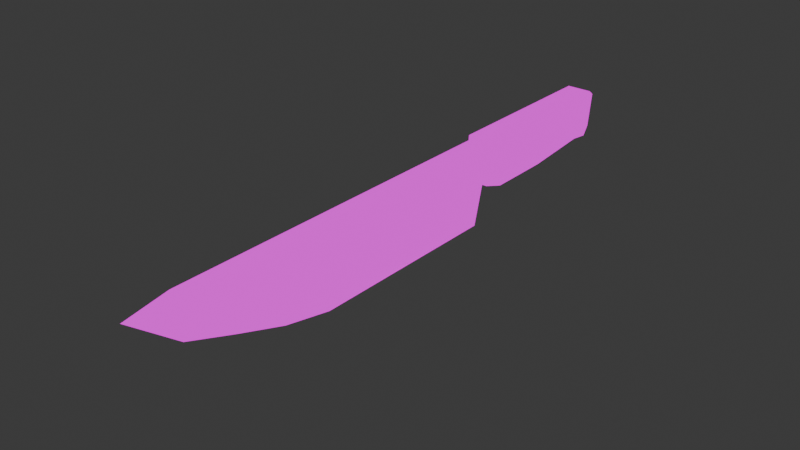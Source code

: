 # Source: Knife.blend  (saved by Blender 4.5.88; exported with 4.5.12 LTS)
import bpy
from mathutils import Matrix  # noqa: F401  (used for matrix-valued properties, if any)

bpy.ops.wm.read_factory_settings(use_empty=True)
scene = bpy.context.scene
scene.name = 'Scene'

# ---- collections
col_collection = bpy.data.collections.new('Collection'); scene.collection.children.link(col_collection)

# ---- images (referenced by path relative to the original .blend; pixels are not part of the script)
import os
ASSET_DIR = os.environ.get("B2B_ASSET_DIR", "")  # directory of the original .blend (textures are referenced by path, not embedded)
HERE = os.path.dirname(os.path.abspath(__file__))  # packed textures are extracted next to this script under _unpacked/

def load_image(name, relpath, width, height, colorspace="sRGB"):
    """Load a texture the original file referenced (path relative to the .blend, or extracted next to this script)."""
    p = next((c for c in (os.path.join(HERE, relpath), os.path.join(ASSET_DIR, relpath)) if relpath and os.path.exists(c)), "")
    if p:
        img = bpy.data.images.load(p, check_existing=True)
        img.name = name
    else:  # same state as the original file: an image datablock whose file is absent (Cycles renders it pink)
        img = bpy.data.images.new(name, width, height)
        img.source = "FILE"
        img.filepath = "//" + (relpath or name)
    img.colorspace_settings.name = colorspace
    return img
img_knife_png = load_image('Knife.png', 'Knife.png', 1024, 1024, 'sRGB')

# ---- materials (node trees are filled in below, after node groups)
mat_material_001 = bpy.data.materials.new('Material.001')

# ---- material node trees
mat_material_001.use_nodes = True; mat_material_001.node_tree.nodes.clear()
_N = mat_material_001.node_tree.nodes; _L = mat_material_001.node_tree.links
n0 = _N.new('ShaderNodeOutputMaterial'); n0.name = 'Material Output'; n0.location = (200, 100)
n1 = _N.new('ShaderNodeTexImage'); n1.name = 'Image Texture'; n1.location = (-340, 37)
n1.image = img_knife_png
n1.interpolation = 'Closest'
_L.new(n1.outputs[0], n0.inputs[0])
n0.is_active_output = True

# ---- world
world_world = bpy.data.worlds.new('World'); scene.world = world_world
world_world.use_nodes = True; world_world.node_tree.nodes.clear()
_N = world_world.node_tree.nodes; _L = world_world.node_tree.links
n0 = _N.new('ShaderNodeOutputWorld'); n0.name = 'World Output'; n0.location = (200, 100)
n1 = _N.new('ShaderNodeBackground'); n1.name = 'Background'; n1.location = (-200, 100)
n1.inputs[0].default_value = (0.05088, 0.05088, 0.05088, 1.0)
_L.new(n1.outputs[0], n0.inputs[0])
n0.is_active_output = True
world_world.color = (0.05088, 0.05088, 0.05088)
world_world.sun_shadow_jitter_overblur = 0.0

# ---- meshes
me_cube_001 = bpy.data.meshes.new('Cube.001')
me_cube_001.from_pydata([(0.0, 0.05936, 0.281), (0.0, -0.05936, -0.281), (-0.01383, 0.05936, -0.281), (0.01383, 0.05936, -0.281), (0.0, -0.05936, 3.495e-05), (-0.01383, 0.05936, 3.494e-05), (0.01383, 0.05936, 3.494e-05), (0.0, -0.02132, 0.1405), (0.01383, 0.05936, 0.1405), (-0.01383, 0.05936, 0.1405), (0.0, 0.003795, 0.2107), (0.01383, 0.05936, 0.2107), (-0.01383, 0.05936, 0.2107), (-0.01383, 0.05936, 0.07027), (0.0, -0.04492, 0.07027), (0.01383, 0.05936, 0.07027), (0.01046, 0.006147, -0.281), (-0.01043, 0.005913, -0.281), (-0.01727, 0.064, -0.526), (-0.01713, 0.05757, -0.5345), (0.01713, 0.05757, -0.5345), (0.01727, 0.064, -0.526), (0.01306, -0.004788, -0.526), (0.01321, 0.007937, -0.5345), (-0.01317, 0.0077, -0.5345), (-0.01303, -0.005022, -0.526), (0.01306, 0.000419, -0.2863), (-0.01303, 0.0001844, -0.2863), (0.01727, 0.064, -0.2863), (-0.01727, 0.064, -0.2863), (0.01306, -0.009695, -0.4062), (-0.01303, -0.00993, -0.4062), (0.01306, -0.001751, -0.5003), (-0.01303, -0.001986, -0.5003), (-0.01303, -0.01012, -0.3175), (0.01306, -0.009881, -0.3175), (-0.01727, 0.064, -0.4062), (0.01727, 0.064, -0.4062)], [], [(4, 5, 2, 17, 1), (1, 17, 16), (10, 11, 0), (11, 12, 0), (3, 2, 5, 6), (1, 16, 3, 6, 4), (14, 13, 5, 4), (10, 12, 9, 7), (15, 13, 9, 8), (14, 15, 8, 7), (0, 12, 10), (8, 9, 12, 11), (7, 8, 11, 10), (4, 6, 15, 14), (6, 5, 13, 15), (7, 9, 13, 14), (18, 21, 20, 19), (22, 25, 24, 23), (23, 24, 19, 20), (17, 2, 29, 27), (2, 3, 28, 29), (3, 16, 26, 28), (16, 17, 27, 26), (32, 33, 25, 22), (28, 26, 35, 30, 32, 22, 23, 20, 21, 37), (36, 37, 21, 18), (27, 29, 36, 18, 19, 24, 25, 33, 31, 34), (35, 34, 31, 30), (30, 31, 33, 32), (26, 27, 34, 35), (29, 28, 37, 36)])
me_cube_001.polygons.foreach_set('use_smooth', [True] * 31)
_k = set([(0, 10), (0, 11), (0, 12), (1, 4), (1, 16), (1, 17), (2, 3), (2, 5), (2, 17), (3, 6), (3, 16), (4, 14), (5, 13), (6, 15), (7, 10), (7, 14), (8, 11), (8, 15), (9, 12), (9, 13), (16, 17), (18, 19), (18, 21), (18, 36), (19, 24), (20, 21), (20, 23), (21, 37), (22, 23), (22, 25), (22, 32), (24, 25), (25, 33), (26, 27), (26, 28), (26, 35), (27, 29), (27, 34), (28, 29), (28, 37), (29, 36), (30, 32), (30, 35), (31, 33), (31, 34)])
me_cube_001.attributes.new('sharp_edge', 'BOOLEAN', 'EDGE').data.foreach_set('value', [ (min(e.vertices), max(e.vertices)) in _k for e in me_cube_001.edges])
_uv = me_cube_001.uv_layers.new(name='UVMap')
_uv.uv.foreach_set('vector', [0.2158, 0.5882, 0.3322, 0.7024, 0.6306, 0.4143, 0.5756, 0.3616, 0.5084, 0.2973, 0.5, 0.4222, 0.5161, 0.5228, 0.4839, 0.5232, 0.06453, 0.8599, 0.1207, 0.9156, 0.05024, 0.9867, 0.08405, 0.8692, 0.1116, 0.8979, 0.02477, 0.9534, 0.5954, 0.3799, 0.6229, 0.4087, 0.3307, 0.6883, 0.3032, 0.6595, 0.5084, 0.2973, 0.5758, 0.3619, 0.6306, 0.4143, 0.3322, 0.7024, 0.2158, 0.5882, 0.1587, 0.6695, 0.2617, 0.7735, 0.3322, 0.7024, 0.2158, 0.5882, 0.06453, 0.8599, 0.1207, 0.9156, 0.1912, 0.8446, 0.1096, 0.7636, 0.2301, 0.7294, 0.2577, 0.7582, 0.1846, 0.8281, 0.1571, 0.7993, 0.1587, 0.6695, 0.2617, 0.7735, 0.1912, 0.8446, 0.1096, 0.7636, 0.05024, 0.9867, 0.1207, 0.9156, 0.06453, 0.8599, 0.1571, 0.7993, 0.1846, 0.8281, 0.1116, 0.8979, 0.08405, 0.8692, 0.1096, 0.7636, 0.1912, 0.8446, 0.1207, 0.9156, 0.06453, 0.8599, 0.2158, 0.5882, 0.3322, 0.7024, 0.2617, 0.7735, 0.1587, 0.6695, 0.3032, 0.6595, 0.3307, 0.6883, 0.2577, 0.7582, 0.2301, 0.7294, 0.1096, 0.7636, 0.1912, 0.8446, 0.2617, 0.7735, 0.1587, 0.6695, 0.7717, 0.2933, 0.7216, 0.2938, 0.7217, 0.2845, 0.7714, 0.284, 0.7266, 0.1941, 0.7644, 0.1933, 0.7648, 0.2118, 0.7266, 0.2125, 0.7266, 0.2125, 0.7648, 0.2118, 0.7714, 0.284, 0.7217, 0.2845, 0.5756, 0.3616, 0.6306, 0.4143, 0.6406, 0.4134, 0.575, 0.3505, 0.6306, 0.4143, 0.6306, 0.4143, 0.6406, 0.4134, 0.6406, 0.4134, 0.6306, 0.4143, 0.5758, 0.3619, 0.5752, 0.3507, 0.6406, 0.4134, 0.5758, 0.3619, 0.5756, 0.3616, 0.575, 0.3505, 0.5752, 0.3507, 0.75, 0.2339, 0.7683, 0.2501, 0.7842, 0.2321, 0.7659, 0.2159, 0.7398, 0.34, 0.6863, 0.2944, 0.7, 0.2609, 0.7637, 0.1864, 0.8379, 0.1129, 0.8538, 0.08912, 0.8705, 0.09113, 0.9123, 0.1267, 0.9116, 0.1384, 0.8257, 0.2392, 0.7129, 0.3188, 0.6887, 0.2974, 0.763, 0.2133, 0.7872, 0.2347, 0.6861, 0.2943, 0.7398, 0.34, 0.8257, 0.2392, 0.9116, 0.1384, 0.9123, 0.1267, 0.8703, 0.09096, 0.8536, 0.08895, 0.8377, 0.1128, 0.7635, 0.1862, 0.6998, 0.2607, 0.7561, 0.2329, 0.7352, 0.2185, 0.6863, 0.2895, 0.7072, 0.3039, 0.6916, 0.3, 0.7099, 0.3162, 0.7683, 0.2501, 0.75, 0.2339, 0.7732, 0.208, 0.7523, 0.1936, 0.7352, 0.2185, 0.7561, 0.2329, 0.7489, 0.1913, 0.7766, 0.2103, 0.7106, 0.3062, 0.6829, 0.2872])
me_cube_001.materials.append(mat_material_001)
me_cube_001.update()

# ---- objects
ob_cube = bpy.data.objects.new('Cube', me_cube_001)

# ---- transforms, parenting, visibility, modifiers, constraints
ob_cube.location = (0.0, 0.0, 0.0)
ob_cube.rotation_euler = (1.571, 0.0, 0.0)

# ---- collection membership
col_collection.objects.link(ob_cube)

# ---- scene / render settings (as saved in the file)
scene.frame_start = 1; scene.frame_end = 250; scene.frame_set(1)
scene.render.engine = 'BLENDER_EEVEE_NEXT'
bpy.context.view_layer.update()

# ---- added for rendering (the .blend has no active camera and no usable light): camera, sun
cam_auto = bpy.data.cameras.new('AutoCamera')
cam_auto.lens = 50.0
cam_auto.sensor_width = 36.0
cam_auto.clip_end = 1000.0
ob_auto_camera = bpy.data.objects.new('AutoCamera', cam_auto)
scene.collection.objects.link(ob_auto_camera)
ob_auto_camera.location = (0.763724, -0.789732, 0.613303)
ob_auto_camera.rotation_euler = (1.09748, -7.21219e-08, 0.694738)
scene.camera = ob_auto_camera
light_auto_sun = bpy.data.lights.new('AutoSun', 'SUN')
light_auto_sun.energy = 3.0
light_auto_sun.angle = 0.0523599
ob_auto_sun = bpy.data.objects.new('AutoSun', light_auto_sun)
scene.collection.objects.link(ob_auto_sun)
ob_auto_sun.rotation_euler = (0.872665, 0.174533, 0.523599)
bpy.context.view_layer.update()
